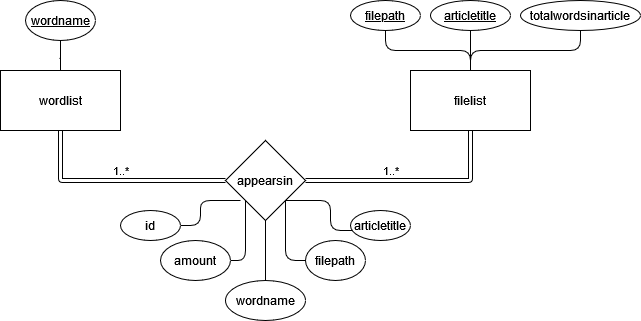

The diagram above was exported from draw.io. Its source (the exported page's mxGraphModel, read from the mxfile embedded in the PNG):
<mxGraphModel dx="1038" dy="536" grid="1" gridSize="10" guides="1" tooltips="1" connect="1" arrows="1" fold="1" page="1" pageScale="1" pageWidth="850" pageHeight="1100" math="0" shadow="0" extFonts="Permanent Marker^https://fonts.googleapis.com/css?family=Permanent+Marker">
  <root>
    <mxCell id="0" />
    <mxCell id="1" parent="0" />
    <mxCell id="fWC7EQF6WIGiZBH4JsYX-16" value="1..*" style="edgeStyle=orthogonalEdgeStyle;rounded=1;orthogonalLoop=1;jettySize=auto;html=1;endArrow=none;endFill=0;exitX=0.5;exitY=1;exitDx=0;exitDy=0;entryX=0;entryY=0.5;entryDx=0;entryDy=0;shape=link;" edge="1" parent="1" source="fWC7EQF6WIGiZBH4JsYX-1" target="fWC7EQF6WIGiZBH4JsYX-2">
      <mxGeometry x="0.0233" y="10" relative="1" as="geometry">
        <mxPoint as="offset" />
      </mxGeometry>
    </mxCell>
    <mxCell id="fWC7EQF6WIGiZBH4JsYX-20" value="" style="edgeStyle=orthogonalEdgeStyle;rounded=1;orthogonalLoop=1;jettySize=auto;html=1;endArrow=none;endFill=0;" edge="1" parent="1" source="fWC7EQF6WIGiZBH4JsYX-1" target="fWC7EQF6WIGiZBH4JsYX-19">
      <mxGeometry relative="1" as="geometry" />
    </mxCell>
    <mxCell id="fWC7EQF6WIGiZBH4JsYX-1" value="wordlist" style="rounded=0;whiteSpace=wrap;html=1;" vertex="1" parent="1">
      <mxGeometry x="50" y="190" width="120" height="60" as="geometry" />
    </mxCell>
    <mxCell id="fWC7EQF6WIGiZBH4JsYX-7" value="" style="edgeStyle=orthogonalEdgeStyle;rounded=1;orthogonalLoop=1;jettySize=auto;html=1;endArrow=none;endFill=0;entryX=1;entryY=0.5;entryDx=0;entryDy=0;exitX=0;exitY=1;exitDx=0;exitDy=0;" edge="1" parent="1" source="fWC7EQF6WIGiZBH4JsYX-2" target="fWC7EQF6WIGiZBH4JsYX-6">
      <mxGeometry relative="1" as="geometry">
        <Array as="points">
          <mxPoint x="295" y="380" />
        </Array>
      </mxGeometry>
    </mxCell>
    <mxCell id="fWC7EQF6WIGiZBH4JsYX-9" value="" style="edgeStyle=orthogonalEdgeStyle;rounded=1;orthogonalLoop=1;jettySize=auto;html=1;endArrow=none;endFill=0;" edge="1" parent="1" source="fWC7EQF6WIGiZBH4JsYX-2" target="fWC7EQF6WIGiZBH4JsYX-8">
      <mxGeometry relative="1" as="geometry" />
    </mxCell>
    <mxCell id="fWC7EQF6WIGiZBH4JsYX-11" value="" style="edgeStyle=orthogonalEdgeStyle;rounded=1;orthogonalLoop=1;jettySize=auto;html=1;endArrow=none;endFill=0;exitX=1;exitY=1;exitDx=0;exitDy=0;entryX=0;entryY=0.5;entryDx=0;entryDy=0;" edge="1" parent="1" source="fWC7EQF6WIGiZBH4JsYX-2" target="fWC7EQF6WIGiZBH4JsYX-10">
      <mxGeometry relative="1" as="geometry">
        <Array as="points">
          <mxPoint x="335" y="380" />
        </Array>
      </mxGeometry>
    </mxCell>
    <mxCell id="fWC7EQF6WIGiZBH4JsYX-14" value="" style="edgeStyle=orthogonalEdgeStyle;rounded=1;orthogonalLoop=1;jettySize=auto;html=1;endArrow=none;endFill=0;exitX=1;exitY=1;exitDx=0;exitDy=0;" edge="1" parent="1" source="fWC7EQF6WIGiZBH4JsYX-2" target="fWC7EQF6WIGiZBH4JsYX-13">
      <mxGeometry relative="1" as="geometry">
        <Array as="points">
          <mxPoint x="380" y="320" />
          <mxPoint x="380" y="350" />
        </Array>
      </mxGeometry>
    </mxCell>
    <mxCell id="fWC7EQF6WIGiZBH4JsYX-2" value="appearsin" style="rhombus;whiteSpace=wrap;html=1;" vertex="1" parent="1">
      <mxGeometry x="275" y="260" width="80" height="80" as="geometry" />
    </mxCell>
    <mxCell id="fWC7EQF6WIGiZBH4JsYX-18" value="1..*" style="edgeStyle=orthogonalEdgeStyle;rounded=1;orthogonalLoop=1;jettySize=auto;html=1;endArrow=none;endFill=0;exitX=0.5;exitY=1;exitDx=0;exitDy=0;entryX=1;entryY=0.5;entryDx=0;entryDy=0;shape=link;" edge="1" parent="1" source="fWC7EQF6WIGiZBH4JsYX-3" target="fWC7EQF6WIGiZBH4JsYX-2">
      <mxGeometry x="0.2093" y="-10" relative="1" as="geometry">
        <mxPoint as="offset" />
      </mxGeometry>
    </mxCell>
    <mxCell id="fWC7EQF6WIGiZBH4JsYX-22" value="" style="edgeStyle=orthogonalEdgeStyle;rounded=1;orthogonalLoop=1;jettySize=auto;html=1;endArrow=none;endFill=0;" edge="1" parent="1" source="fWC7EQF6WIGiZBH4JsYX-3" target="fWC7EQF6WIGiZBH4JsYX-21">
      <mxGeometry relative="1" as="geometry" />
    </mxCell>
    <mxCell id="fWC7EQF6WIGiZBH4JsYX-24" value="" style="edgeStyle=orthogonalEdgeStyle;rounded=1;orthogonalLoop=1;jettySize=auto;html=1;endArrow=none;endFill=0;" edge="1" parent="1" source="fWC7EQF6WIGiZBH4JsYX-3" target="fWC7EQF6WIGiZBH4JsYX-23">
      <mxGeometry relative="1" as="geometry" />
    </mxCell>
    <mxCell id="fWC7EQF6WIGiZBH4JsYX-26" value="" style="edgeStyle=orthogonalEdgeStyle;rounded=1;orthogonalLoop=1;jettySize=auto;html=1;endArrow=none;endFill=0;" edge="1" parent="1" source="fWC7EQF6WIGiZBH4JsYX-3" target="fWC7EQF6WIGiZBH4JsYX-25">
      <mxGeometry relative="1" as="geometry" />
    </mxCell>
    <mxCell id="fWC7EQF6WIGiZBH4JsYX-3" value="filelist" style="rounded=0;whiteSpace=wrap;html=1;" vertex="1" parent="1">
      <mxGeometry x="460" y="190" width="120" height="60" as="geometry" />
    </mxCell>
    <mxCell id="fWC7EQF6WIGiZBH4JsYX-5" value="" style="edgeStyle=orthogonalEdgeStyle;rounded=1;orthogonalLoop=1;jettySize=auto;html=1;endArrow=none;endFill=0;exitX=1;exitY=0.5;exitDx=0;exitDy=0;" edge="1" parent="1" source="fWC7EQF6WIGiZBH4JsYX-4">
      <mxGeometry relative="1" as="geometry">
        <mxPoint x="290" y="320" as="targetPoint" />
        <Array as="points">
          <mxPoint x="250" y="345" />
          <mxPoint x="250" y="320" />
        </Array>
      </mxGeometry>
    </mxCell>
    <mxCell id="fWC7EQF6WIGiZBH4JsYX-4" value="id" style="ellipse;whiteSpace=wrap;html=1;" vertex="1" parent="1">
      <mxGeometry x="170" y="330" width="60" height="30" as="geometry" />
    </mxCell>
    <mxCell id="fWC7EQF6WIGiZBH4JsYX-6" value="amount" style="ellipse;whiteSpace=wrap;html=1;" vertex="1" parent="1">
      <mxGeometry x="210" y="360" width="70" height="40" as="geometry" />
    </mxCell>
    <mxCell id="fWC7EQF6WIGiZBH4JsYX-8" value="wordname" style="ellipse;whiteSpace=wrap;html=1;" vertex="1" parent="1">
      <mxGeometry x="275" y="400" width="80" height="40" as="geometry" />
    </mxCell>
    <mxCell id="fWC7EQF6WIGiZBH4JsYX-10" value="filepath" style="ellipse;whiteSpace=wrap;html=1;" vertex="1" parent="1">
      <mxGeometry x="355" y="360" width="60" height="40" as="geometry" />
    </mxCell>
    <mxCell id="fWC7EQF6WIGiZBH4JsYX-13" value="articletitle" style="ellipse;whiteSpace=wrap;html=1;" vertex="1" parent="1">
      <mxGeometry x="400" y="330" width="60" height="30" as="geometry" />
    </mxCell>
    <mxCell id="fWC7EQF6WIGiZBH4JsYX-19" value="&lt;u&gt;wordname&lt;/u&gt;" style="ellipse;whiteSpace=wrap;html=1;rounded=0;" vertex="1" parent="1">
      <mxGeometry x="75" y="120" width="70" height="40" as="geometry" />
    </mxCell>
    <mxCell id="fWC7EQF6WIGiZBH4JsYX-21" value="&lt;u&gt;filepath&lt;/u&gt;" style="ellipse;whiteSpace=wrap;html=1;rounded=0;" vertex="1" parent="1">
      <mxGeometry x="400" y="120" width="70" height="30" as="geometry" />
    </mxCell>
    <mxCell id="fWC7EQF6WIGiZBH4JsYX-23" value="&lt;u&gt;articletitle&lt;/u&gt;" style="ellipse;whiteSpace=wrap;html=1;rounded=0;" vertex="1" parent="1">
      <mxGeometry x="480" y="120" width="80" height="30" as="geometry" />
    </mxCell>
    <mxCell id="fWC7EQF6WIGiZBH4JsYX-25" value="totalwordsinarticle" style="ellipse;whiteSpace=wrap;html=1;rounded=0;" vertex="1" parent="1">
      <mxGeometry x="570" y="120" width="120" height="30" as="geometry" />
    </mxCell>
  </root>
</mxGraphModel>